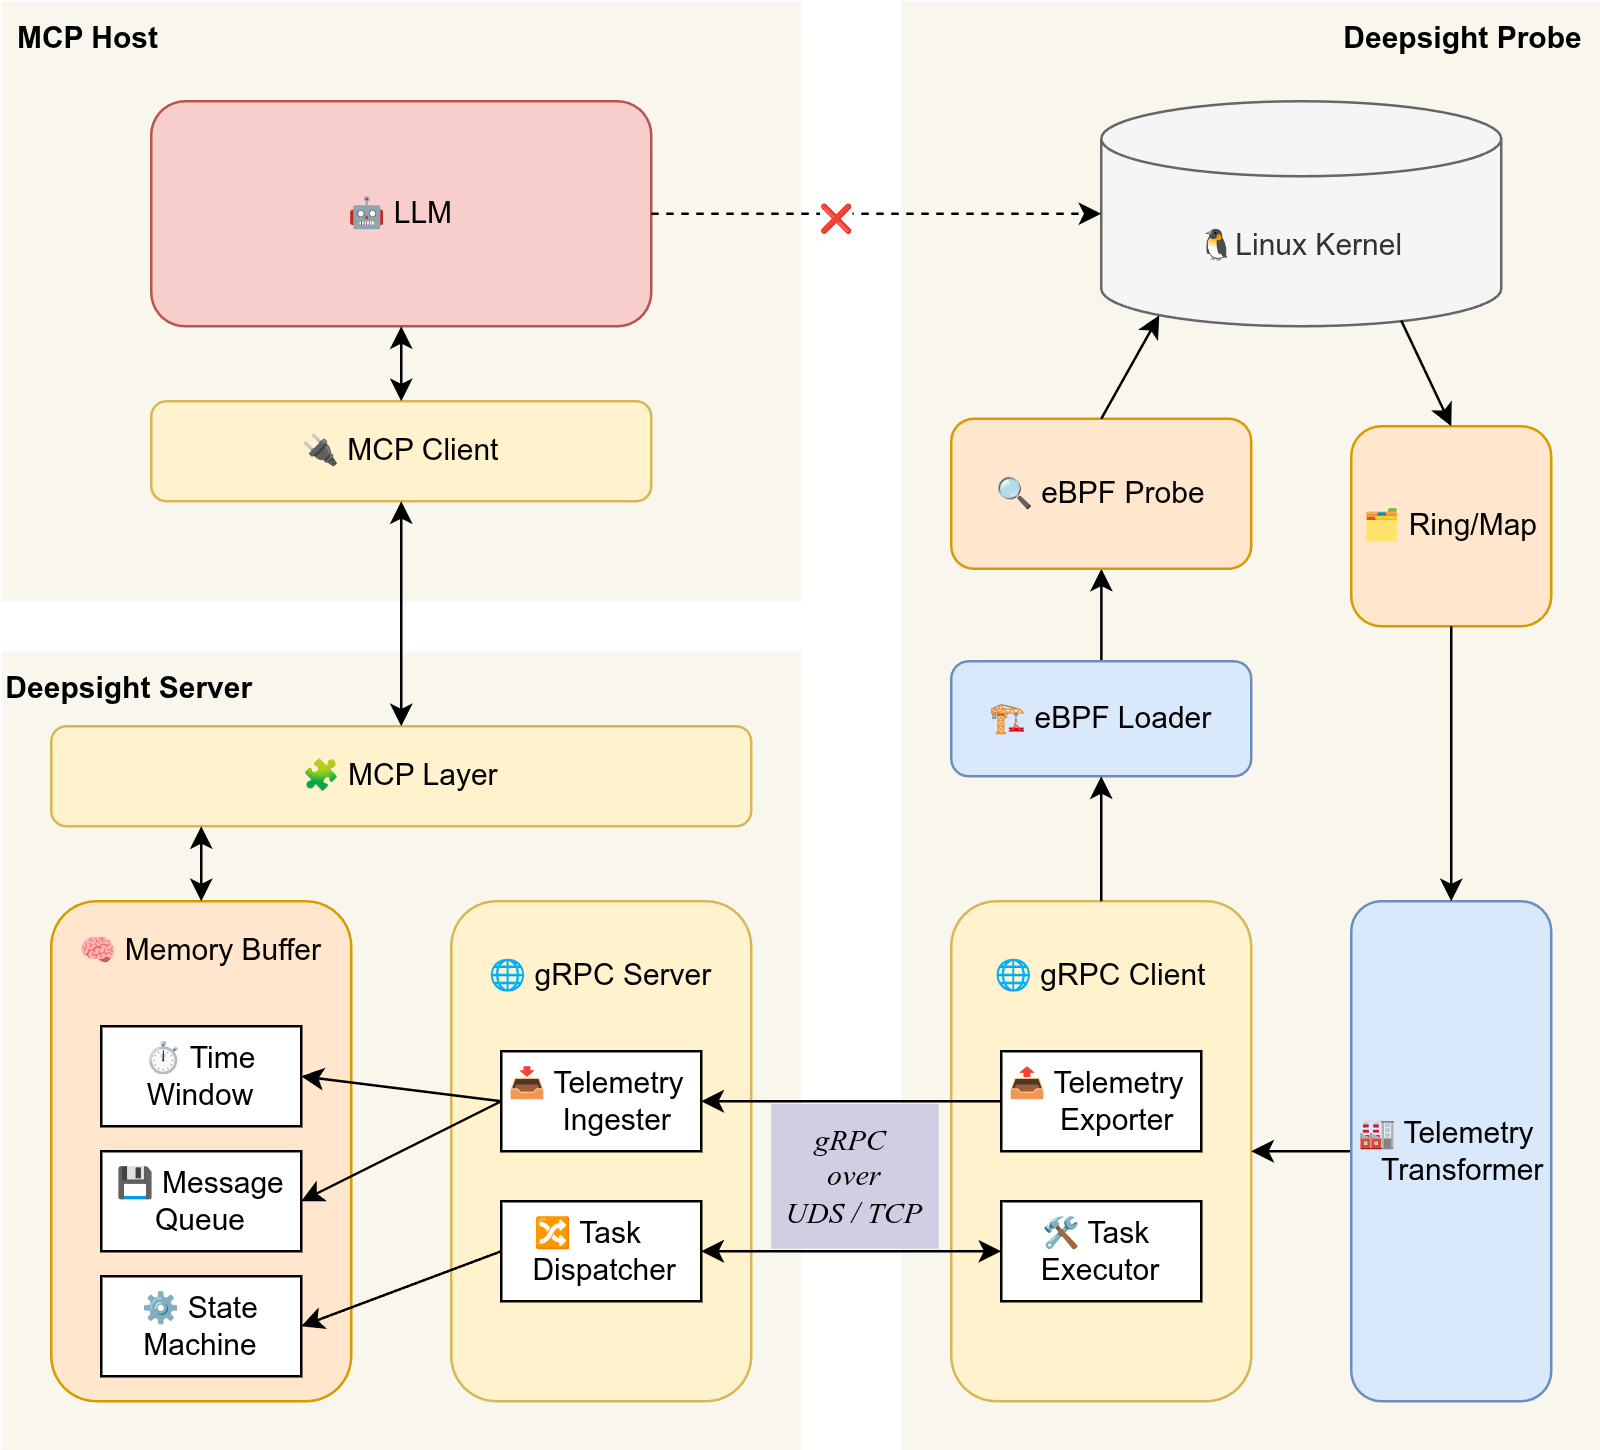

The diagram above was exported from draw.io. Its source (the exported page's mxGraphModel, read from the mxfile embedded in the PNG):
<mxGraphModel dx="911" dy="700" grid="0" gridSize="10" guides="1" tooltips="1" connect="1" arrows="1" fold="1" page="1" pageScale="1" pageWidth="1169" pageHeight="827" math="0" shadow="0">
  <root>
    <mxCell id="0" />
    <mxCell id="1" parent="0" />
    <mxCell id="ol19-_vimkP1f4jJgfgN-27" parent="1" style="rounded=0;whiteSpace=wrap;html=1;fillColor=#f9f7ed;strokeColor=none;" value="" vertex="1">
      <mxGeometry height="580" width="280" x="660" y="80" as="geometry" />
    </mxCell>
    <mxCell id="ol19-_vimkP1f4jJgfgN-22" parent="1" style="rounded=0;whiteSpace=wrap;html=1;fillColor=#f9f7ed;strokeColor=none;" value="" vertex="1">
      <mxGeometry height="320" width="320" x="300" y="340" as="geometry" />
    </mxCell>
    <mxCell id="ol19-_vimkP1f4jJgfgN-20" parent="1" style="rounded=0;whiteSpace=wrap;html=1;fillColor=#f9f7ed;strokeColor=none;" value="" vertex="1">
      <mxGeometry height="240" width="320" x="300" y="80" as="geometry" />
    </mxCell>
    <mxCell id="56UJ-WpBtv1l44D8lCsg-1" parent="1" style="rounded=1;whiteSpace=wrap;html=1;fillColor=#fff2cc;strokeColor=#d6b656;" value="🧩 MCP Layer" vertex="1">
      <mxGeometry height="40" width="280" x="320" y="370" as="geometry" />
    </mxCell>
    <mxCell id="56UJ-WpBtv1l44D8lCsg-2" parent="1" style="rounded=1;whiteSpace=wrap;html=1;fillColor=#ffe6cc;strokeColor=#d79b00;" value="" vertex="1">
      <mxGeometry height="200" width="120" x="320" y="440" as="geometry" />
    </mxCell>
    <mxCell id="56UJ-WpBtv1l44D8lCsg-3" parent="1" style="rounded=0;whiteSpace=wrap;html=1;" value="⏱ Time Window" vertex="1">
      <mxGeometry height="40" width="80" x="340" y="490" as="geometry" />
    </mxCell>
    <mxCell id="56UJ-WpBtv1l44D8lCsg-4" parent="1" style="rounded=0;whiteSpace=wrap;html=1;" value="💾 Message Queue" vertex="1">
      <mxGeometry height="40" width="80" x="340" y="540" as="geometry" />
    </mxCell>
    <mxCell id="56UJ-WpBtv1l44D8lCsg-5" parent="1" style="rounded=0;whiteSpace=wrap;html=1;" value="⚙ State Machine" vertex="1">
      <mxGeometry height="40" width="80" x="340" y="590" as="geometry" />
    </mxCell>
    <mxCell id="56UJ-WpBtv1l44D8lCsg-7" parent="1" style="text;html=1;whiteSpace=wrap;strokeColor=none;fillColor=none;align=center;verticalAlign=middle;rounded=0;" value="🧠 Memory Buffer" vertex="1">
      <mxGeometry height="40" width="120" x="320" y="440" as="geometry" />
    </mxCell>
    <mxCell id="56UJ-WpBtv1l44D8lCsg-8" parent="1" style="rounded=1;whiteSpace=wrap;html=1;fillColor=#fff2cc;strokeColor=#d6b656;" value="" vertex="1">
      <mxGeometry height="200" width="120" x="480" y="440" as="geometry" />
    </mxCell>
    <mxCell id="56UJ-WpBtv1l44D8lCsg-9" parent="1" style="text;html=1;whiteSpace=wrap;strokeColor=none;fillColor=none;align=center;verticalAlign=middle;rounded=0;" value="🌐 gRPC Server" vertex="1">
      <mxGeometry height="40" width="120" x="480" y="450" as="geometry" />
    </mxCell>
    <mxCell id="56UJ-WpBtv1l44D8lCsg-10" parent="1" style="rounded=0;whiteSpace=wrap;html=1;align=center;" value="📥 Telemetry&amp;nbsp; &amp;nbsp; &amp;nbsp; Ingester" vertex="1">
      <mxGeometry height="40" width="80" x="500" y="500" as="geometry" />
    </mxCell>
    <mxCell id="56UJ-WpBtv1l44D8lCsg-11" parent="1" style="rounded=0;whiteSpace=wrap;html=1;" value="🔀 Task&amp;nbsp; &amp;nbsp; &amp;nbsp;Dispatcher" vertex="1">
      <mxGeometry height="40" width="80" x="500" y="560" as="geometry" />
    </mxCell>
    <mxCell id="56UJ-WpBtv1l44D8lCsg-12" edge="1" parent="1" source="56UJ-WpBtv1l44D8lCsg-10" style="endArrow=classic;html=1;rounded=0;exitX=0;exitY=0.5;exitDx=0;exitDy=0;entryX=1;entryY=0.5;entryDx=0;entryDy=0;" target="56UJ-WpBtv1l44D8lCsg-3" value="">
      <mxGeometry height="50" relative="1" width="50" as="geometry">
        <mxPoint x="440" y="470" as="sourcePoint" />
        <mxPoint x="490" y="420" as="targetPoint" />
      </mxGeometry>
    </mxCell>
    <mxCell id="56UJ-WpBtv1l44D8lCsg-13" edge="1" parent="1" source="56UJ-WpBtv1l44D8lCsg-10" style="endArrow=classic;html=1;rounded=0;exitX=0;exitY=0.5;exitDx=0;exitDy=0;entryX=1;entryY=0.5;entryDx=0;entryDy=0;" target="56UJ-WpBtv1l44D8lCsg-4" value="">
      <mxGeometry height="50" relative="1" width="50" as="geometry">
        <mxPoint x="440" y="470" as="sourcePoint" />
        <mxPoint x="490" y="420" as="targetPoint" />
      </mxGeometry>
    </mxCell>
    <mxCell id="56UJ-WpBtv1l44D8lCsg-14" edge="1" parent="1" source="56UJ-WpBtv1l44D8lCsg-11" style="endArrow=classic;html=1;rounded=0;exitX=0;exitY=0.5;exitDx=0;exitDy=0;entryX=1;entryY=0.5;entryDx=0;entryDy=0;" target="56UJ-WpBtv1l44D8lCsg-5" value="">
      <mxGeometry height="50" relative="1" width="50" as="geometry">
        <mxPoint x="440" y="470" as="sourcePoint" />
        <mxPoint x="490" y="420" as="targetPoint" />
      </mxGeometry>
    </mxCell>
    <mxCell id="56UJ-WpBtv1l44D8lCsg-15" parent="1" style="rounded=1;whiteSpace=wrap;html=1;fillColor=#fff2cc;strokeColor=#d6b656;" value="" vertex="1">
      <mxGeometry height="200" width="120" x="680" y="440" as="geometry" />
    </mxCell>
    <mxCell id="56UJ-WpBtv1l44D8lCsg-16" parent="1" style="text;html=1;whiteSpace=wrap;strokeColor=none;fillColor=none;align=center;verticalAlign=middle;rounded=0;" value="🌐 gRPC Client" vertex="1">
      <mxGeometry height="40" width="120" x="680" y="450" as="geometry" />
    </mxCell>
    <mxCell id="56UJ-WpBtv1l44D8lCsg-17" parent="1" style="rounded=0;whiteSpace=wrap;html=1;" value="📤 Telemetry&amp;nbsp; &amp;nbsp; &amp;nbsp; Exporter" vertex="1">
      <mxGeometry height="40" width="80" x="700" y="500" as="geometry" />
    </mxCell>
    <mxCell id="56UJ-WpBtv1l44D8lCsg-18" parent="1" style="rounded=0;whiteSpace=wrap;html=1;" value="🛠 Task&amp;nbsp; Executor" vertex="1">
      <mxGeometry height="40" width="80" x="700" y="560" as="geometry" />
    </mxCell>
    <mxCell id="56UJ-WpBtv1l44D8lCsg-19" edge="1" parent="1" source="56UJ-WpBtv1l44D8lCsg-20" style="edgeStyle=orthogonalEdgeStyle;rounded=0;orthogonalLoop=1;jettySize=auto;html=1;entryX=1;entryY=0.5;entryDx=0;entryDy=0;" target="56UJ-WpBtv1l44D8lCsg-15">
      <mxGeometry relative="1" as="geometry" />
    </mxCell>
    <mxCell id="56UJ-WpBtv1l44D8lCsg-20" parent="1" style="rounded=1;whiteSpace=wrap;html=1;fillColor=#dae8fc;strokeColor=#6c8ebf;" value="🏭 Telemetry&amp;nbsp; &amp;nbsp; &amp;nbsp;Transformer" vertex="1">
      <mxGeometry height="200" width="80" x="840" y="440" as="geometry" />
    </mxCell>
    <mxCell id="56UJ-WpBtv1l44D8lCsg-21" edge="1" parent="1" source="56UJ-WpBtv1l44D8lCsg-17" style="endArrow=classic;html=1;rounded=0;exitX=0;exitY=0.5;exitDx=0;exitDy=0;entryX=1;entryY=0.5;entryDx=0;entryDy=0;" target="56UJ-WpBtv1l44D8lCsg-10" value="">
      <mxGeometry height="50" relative="1" width="50" as="geometry">
        <mxPoint x="630" y="530" as="sourcePoint" />
        <mxPoint x="680" y="480" as="targetPoint" />
      </mxGeometry>
    </mxCell>
    <mxCell id="56UJ-WpBtv1l44D8lCsg-22" edge="1" parent="1" source="56UJ-WpBtv1l44D8lCsg-11" style="endArrow=classic;startArrow=classic;html=1;rounded=0;exitX=1;exitY=0.5;exitDx=0;exitDy=0;entryX=0;entryY=0.5;entryDx=0;entryDy=0;" target="56UJ-WpBtv1l44D8lCsg-18" value="">
      <mxGeometry height="50" relative="1" width="50" as="geometry">
        <mxPoint x="630" y="530" as="sourcePoint" />
        <mxPoint x="680" y="480" as="targetPoint" />
      </mxGeometry>
    </mxCell>
    <mxCell id="ol19-_vimkP1f4jJgfgN-1" parent="1" style="rounded=1;whiteSpace=wrap;html=1;fillColor=#f8cecc;strokeColor=#b85450;" value="🤖 LLM" vertex="1">
      <mxGeometry height="90" width="200" x="360" y="120" as="geometry" />
    </mxCell>
    <mxCell id="ol19-_vimkP1f4jJgfgN-2" parent="1" style="whiteSpace=wrap;html=1;rounded=1;fillColor=#fff2cc;strokeColor=#d6b656;" value="🔌 MCP Client" vertex="1">
      <mxGeometry height="40" width="200" x="360" y="240" as="geometry" />
    </mxCell>
    <mxCell id="ol19-_vimkP1f4jJgfgN-4" edge="1" parent="1" source="ol19-_vimkP1f4jJgfgN-2" style="endArrow=classic;startArrow=classic;html=1;rounded=0;entryX=0.5;entryY=1;entryDx=0;entryDy=0;exitX=0.5;exitY=0;exitDx=0;exitDy=0;" target="ol19-_vimkP1f4jJgfgN-1" value="">
      <mxGeometry height="50" relative="1" width="50" as="geometry">
        <mxPoint x="590" y="320" as="sourcePoint" />
        <mxPoint x="640" y="270" as="targetPoint" />
      </mxGeometry>
    </mxCell>
    <mxCell id="ol19-_vimkP1f4jJgfgN-6" edge="1" parent="1" source="56UJ-WpBtv1l44D8lCsg-1" style="endArrow=classic;startArrow=classic;html=1;rounded=0;entryX=0.5;entryY=1;entryDx=0;entryDy=0;exitX=0.5;exitY=0;exitDx=0;exitDy=0;" target="ol19-_vimkP1f4jJgfgN-2" value="">
      <mxGeometry height="50" relative="1" width="50" as="geometry">
        <mxPoint x="590" y="320" as="sourcePoint" />
        <mxPoint x="640" y="270" as="targetPoint" />
      </mxGeometry>
    </mxCell>
    <mxCell id="QC9GL-Cix_4Mi0jidQL_-2" edge="1" parent="1" source="ol19-_vimkP1f4jJgfgN-7" style="edgeStyle=orthogonalEdgeStyle;rounded=0;orthogonalLoop=1;jettySize=auto;html=1;" target="QC9GL-Cix_4Mi0jidQL_-1" value="">
      <mxGeometry relative="1" as="geometry" />
    </mxCell>
    <mxCell id="ol19-_vimkP1f4jJgfgN-7" parent="1" style="rounded=1;whiteSpace=wrap;html=1;fillColor=#dae8fc;strokeColor=#6c8ebf;" value="🏗 eBPF Loader" vertex="1">
      <mxGeometry height="46" width="120" x="680" y="344" as="geometry" />
    </mxCell>
    <mxCell id="ol19-_vimkP1f4jJgfgN-8" parent="1" style="shape=cylinder3;whiteSpace=wrap;html=1;boundedLbl=1;backgroundOutline=1;size=15;fillColor=#f5f5f5;fontColor=#333333;strokeColor=#666666;" value="&lt;code&gt;🐧&lt;/code&gt;Linux Kernel" vertex="1">
      <mxGeometry height="90" width="160" x="740" y="120" as="geometry" />
    </mxCell>
    <mxCell id="ol19-_vimkP1f4jJgfgN-9" parent="1" style="rounded=1;whiteSpace=wrap;html=1;fillColor=#ffe6cc;strokeColor=#d79b00;" value="🗂 Ring/Map" vertex="1">
      <mxGeometry height="80" width="80" x="840" y="250" as="geometry" />
    </mxCell>
    <mxCell id="ol19-_vimkP1f4jJgfgN-12" edge="1" parent="1" source="ol19-_vimkP1f4jJgfgN-8" style="endArrow=classic;html=1;rounded=0;exitX=0.75;exitY=0.975;exitDx=0;exitDy=0;exitPerimeter=0;entryX=0.5;entryY=0;entryDx=0;entryDy=0;" target="ol19-_vimkP1f4jJgfgN-9" value="">
      <mxGeometry height="50" relative="1" width="50" as="geometry">
        <mxPoint x="780" y="360" as="sourcePoint" />
        <mxPoint x="830" y="310" as="targetPoint" />
      </mxGeometry>
    </mxCell>
    <mxCell id="ol19-_vimkP1f4jJgfgN-16" edge="1" parent="1" source="ol19-_vimkP1f4jJgfgN-9" style="endArrow=classic;html=1;rounded=0;exitX=0.5;exitY=1;exitDx=0;exitDy=0;entryX=0.5;entryY=0;entryDx=0;entryDy=0;" target="56UJ-WpBtv1l44D8lCsg-20" value="">
      <mxGeometry height="50" relative="1" width="50" as="geometry">
        <mxPoint x="570" y="330" as="sourcePoint" />
        <mxPoint x="620" y="280" as="targetPoint" />
      </mxGeometry>
    </mxCell>
    <mxCell id="ol19-_vimkP1f4jJgfgN-18" edge="1" parent="1" source="56UJ-WpBtv1l44D8lCsg-15" style="endArrow=classic;html=1;rounded=0;exitX=0.5;exitY=0;exitDx=0;exitDy=0;entryX=0.5;entryY=1;entryDx=0;entryDy=0;" target="ol19-_vimkP1f4jJgfgN-7" value="">
      <mxGeometry height="50" relative="1" width="50" as="geometry">
        <mxPoint x="570" y="410" as="sourcePoint" />
        <mxPoint x="620" y="360" as="targetPoint" />
      </mxGeometry>
    </mxCell>
    <mxCell id="ol19-_vimkP1f4jJgfgN-28" edge="1" parent="1" source="ol19-_vimkP1f4jJgfgN-1" style="endArrow=classic;html=1;rounded=0;exitX=1;exitY=0.5;exitDx=0;exitDy=0;entryX=0;entryY=0.5;entryDx=0;entryDy=0;entryPerimeter=0;dashed=1;" target="ol19-_vimkP1f4jJgfgN-8" value="">
      <mxGeometry height="50" relative="1" width="50" as="geometry">
        <mxPoint x="640" y="360" as="sourcePoint" />
        <mxPoint x="690" y="310" as="targetPoint" />
      </mxGeometry>
    </mxCell>
    <mxCell id="2PW8cETGMp6UhOCw27mL-6" connectable="0" parent="ol19-_vimkP1f4jJgfgN-28" style="edgeLabel;html=1;align=center;verticalAlign=middle;resizable=0;points=[];" value="❌" vertex="1">
      <mxGeometry relative="1" x="-0.1842" y="-1" as="geometry">
        <mxPoint as="offset" />
      </mxGeometry>
    </mxCell>
    <mxCell id="ol19-_vimkP1f4jJgfgN-29" edge="1" parent="1" source="56UJ-WpBtv1l44D8lCsg-7" style="endArrow=classic;startArrow=classic;html=1;rounded=0;" value="">
      <mxGeometry height="50" relative="1" width="50" as="geometry">
        <mxPoint x="640" y="360" as="sourcePoint" />
        <mxPoint x="380" y="410" as="targetPoint" />
      </mxGeometry>
    </mxCell>
    <mxCell id="2PW8cETGMp6UhOCw27mL-2" parent="1" style="text;html=1;whiteSpace=wrap;strokeColor=none;fillColor=none;align=center;verticalAlign=middle;rounded=0;" value="&lt;b&gt;MCP Host&lt;/b&gt;" vertex="1">
      <mxGeometry height="30" width="70" x="300" y="80" as="geometry" />
    </mxCell>
    <mxCell id="2PW8cETGMp6UhOCw27mL-3" parent="1" style="text;html=1;whiteSpace=wrap;strokeColor=none;fillColor=none;align=center;verticalAlign=middle;rounded=0;" value="&lt;b&gt;Deepsight Server&lt;/b&gt;" vertex="1">
      <mxGeometry height="30" width="103" x="300" y="340" as="geometry" />
    </mxCell>
    <mxCell id="2PW8cETGMp6UhOCw27mL-8" parent="1" style="text;html=1;whiteSpace=wrap;strokeColor=none;fillColor=none;align=center;verticalAlign=middle;rounded=0;" value="&lt;b&gt;Deepsight Probe&lt;/b&gt;" vertex="1">
      <mxGeometry height="30" width="110" x="830" y="80" as="geometry" />
    </mxCell>
    <mxCell id="QC9GL-Cix_4Mi0jidQL_-1" parent="1" style="rounded=1;whiteSpace=wrap;html=1;fillColor=#ffe6cc;strokeColor=#d79b00;" value="🔍 eBPF Probe" vertex="1">
      <mxGeometry height="60" width="120" x="680" y="247" as="geometry" />
    </mxCell>
    <mxCell id="QC9GL-Cix_4Mi0jidQL_-3" edge="1" parent="1" source="QC9GL-Cix_4Mi0jidQL_-1" style="endArrow=classic;html=1;rounded=0;exitX=0.5;exitY=0;exitDx=0;exitDy=0;entryX=0.145;entryY=1;entryDx=0;entryDy=-4.35;entryPerimeter=0;" target="ol19-_vimkP1f4jJgfgN-8" value="">
      <mxGeometry height="50" relative="1" width="50" as="geometry">
        <mxPoint x="647" y="330" as="sourcePoint" />
        <mxPoint x="697" y="280" as="targetPoint" />
      </mxGeometry>
    </mxCell>
    <mxCell id="QC9GL-Cix_4Mi0jidQL_-14" parent="1" style="text;html=1;whiteSpace=wrap;strokeColor=none;fillColor=#d0cee2;align=center;verticalAlign=middle;rounded=0;" value="&lt;div&gt;&lt;i&gt;&lt;font face=&quot;Times New Roman&quot;&gt;gRPC&amp;nbsp;&lt;/font&gt;&lt;/i&gt;&lt;div&gt;&lt;i&gt;&lt;font face=&quot;Times New Roman&quot;&gt;over&lt;/font&gt;&lt;/i&gt;&lt;div&gt;&lt;i&gt;&lt;font face=&quot;Times New Roman&quot;&gt;UDS / TCP&lt;/font&gt;&lt;/i&gt;&lt;/div&gt;&lt;/div&gt;&lt;/div&gt;" vertex="1">
      <mxGeometry height="58" width="67" x="608" y="521" as="geometry" />
    </mxCell>
  </root>
</mxGraphModel>